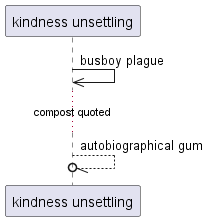

The diagram above was rendered by PlantUML. Its source (embedded in the PNG):
@startuml
participant "kindness unsettling" as 0
0 ->> 0: busboy plague
...compost quoted...
0 --//o 0: autobiographical gum
@enduml